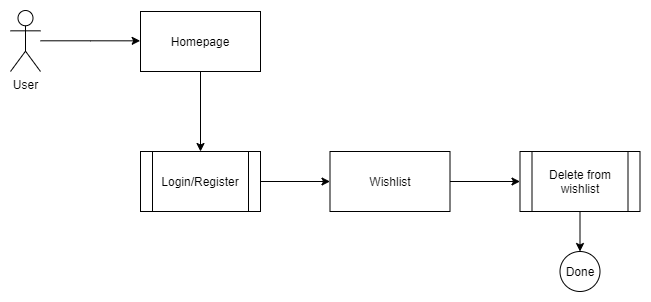

The diagram above was exported from draw.io. Its source (the exported page's mxGraphModel, read from the mxfile embedded in the PNG):
<mxGraphModel dx="827" dy="483" grid="1" gridSize="10" guides="1" tooltips="1" connect="1" arrows="1" fold="1" page="1" pageScale="1" pageWidth="850" pageHeight="1100" math="0" shadow="0">
  <root>
    <mxCell id="0" />
    <mxCell id="1" parent="0" />
    <mxCell id="9TvYZ4tfx1wZxZ4gtcMq-1" style="edgeStyle=orthogonalEdgeStyle;rounded=0;orthogonalLoop=1;jettySize=auto;html=1;entryX=0;entryY=0.5;entryDx=0;entryDy=0;" edge="1" parent="1" source="9TvYZ4tfx1wZxZ4gtcMq-2">
      <mxGeometry relative="1" as="geometry">
        <Array as="points">
          <mxPoint x="210" y="120" />
        </Array>
        <mxPoint x="259.66666666666674" y="119.33333333333337" as="targetPoint" />
      </mxGeometry>
    </mxCell>
    <mxCell id="9TvYZ4tfx1wZxZ4gtcMq-2" value="User" style="shape=umlActor;verticalLabelPosition=bottom;labelBackgroundColor=#ffffff;verticalAlign=top;html=1;outlineConnect=0;" vertex="1" parent="1">
      <mxGeometry x="130" y="89" width="30" height="61" as="geometry" />
    </mxCell>
    <mxCell id="9TvYZ4tfx1wZxZ4gtcMq-3" style="edgeStyle=orthogonalEdgeStyle;rounded=0;orthogonalLoop=1;jettySize=auto;html=1;entryX=0;entryY=0.5;entryDx=0;entryDy=0;" edge="1" parent="1">
      <mxGeometry relative="1" as="geometry">
        <mxPoint x="569.5" y="260" as="sourcePoint" />
        <mxPoint x="639.5" y="260" as="targetPoint" />
      </mxGeometry>
    </mxCell>
    <mxCell id="9TvYZ4tfx1wZxZ4gtcMq-15" style="edgeStyle=orthogonalEdgeStyle;rounded=0;orthogonalLoop=1;jettySize=auto;html=1;exitX=0.5;exitY=1;exitDx=0;exitDy=0;entryX=0.5;entryY=0;entryDx=0;entryDy=0;" edge="1" parent="1" source="9TvYZ4tfx1wZxZ4gtcMq-6" target="9TvYZ4tfx1wZxZ4gtcMq-13">
      <mxGeometry relative="1" as="geometry" />
    </mxCell>
    <mxCell id="9TvYZ4tfx1wZxZ4gtcMq-6" value="Delete from wishlist" style="shape=process;whiteSpace=wrap;html=1;backgroundOutline=1;" vertex="1" parent="1">
      <mxGeometry x="639.5" y="230" width="120" height="60" as="geometry" />
    </mxCell>
    <mxCell id="9TvYZ4tfx1wZxZ4gtcMq-9" style="edgeStyle=orthogonalEdgeStyle;rounded=0;orthogonalLoop=1;jettySize=auto;html=1;entryX=0.5;entryY=0;entryDx=0;entryDy=0;" edge="1" parent="1" source="9TvYZ4tfx1wZxZ4gtcMq-10" target="9TvYZ4tfx1wZxZ4gtcMq-12">
      <mxGeometry relative="1" as="geometry" />
    </mxCell>
    <mxCell id="9TvYZ4tfx1wZxZ4gtcMq-10" value="Homepage" style="rounded=0;whiteSpace=wrap;html=1;" vertex="1" parent="1">
      <mxGeometry x="260" y="90" width="120" height="60" as="geometry" />
    </mxCell>
    <mxCell id="9TvYZ4tfx1wZxZ4gtcMq-11" style="edgeStyle=orthogonalEdgeStyle;rounded=0;orthogonalLoop=1;jettySize=auto;html=1;entryX=0;entryY=0.5;entryDx=0;entryDy=0;" edge="1" parent="1" source="9TvYZ4tfx1wZxZ4gtcMq-12">
      <mxGeometry relative="1" as="geometry">
        <mxPoint x="449.5" y="260" as="targetPoint" />
      </mxGeometry>
    </mxCell>
    <mxCell id="9TvYZ4tfx1wZxZ4gtcMq-12" value="Login/Register" style="shape=process;whiteSpace=wrap;html=1;backgroundOutline=1;" vertex="1" parent="1">
      <mxGeometry x="260" y="230" width="120" height="60" as="geometry" />
    </mxCell>
    <mxCell id="9TvYZ4tfx1wZxZ4gtcMq-13" value="Done" style="ellipse;whiteSpace=wrap;html=1;aspect=fixed;" vertex="1" parent="1">
      <mxGeometry x="679.5" y="330" width="40" height="40" as="geometry" />
    </mxCell>
    <mxCell id="9TvYZ4tfx1wZxZ4gtcMq-14" value="Wishlist" style="rounded=0;whiteSpace=wrap;html=1;" vertex="1" parent="1">
      <mxGeometry x="449.5" y="230" width="120" height="60" as="geometry" />
    </mxCell>
  </root>
</mxGraphModel>